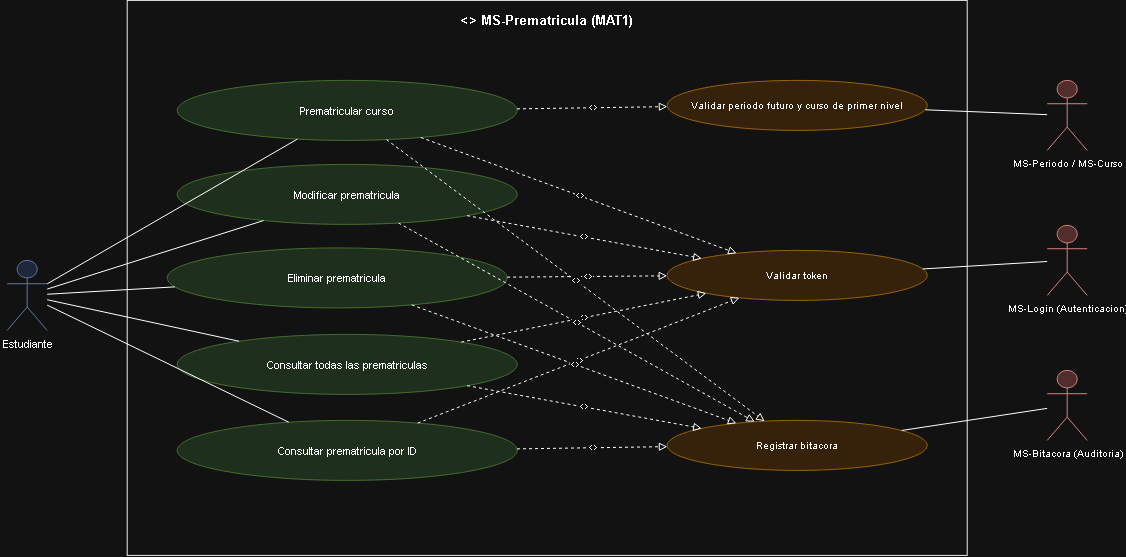

The diagram above was exported from draw.io. Its source (the exported page's mxGraphModel, read from the mxfile embedded in the PNG):
<mxGraphModel dx="2143" dy="786" grid="1" gridSize="10" guides="1" tooltips="1" connect="1" arrows="1" fold="1" page="1" pageScale="1" pageWidth="1169" pageHeight="826" math="0" shadow="0">
  <root>
    <mxCell id="0" />
    <mxCell id="1" parent="0" />
    <mxCell id="id376" parent="1" style="rounded=0;whiteSpace=wrap;html=1;verticalAlign=top;align=center;fontStyle=1;fillColor=none;strokeColor=#000000;fontSize=13;spacingTop=6;" value="&lt;&lt;microservicio&gt;&gt; MS-Prematricula (MAT1)" vertex="1">
      <mxGeometry height="555" width="840" x="160" as="geometry" />
    </mxCell>
    <mxCell id="id377" parent="1" style="shape=umlActor;verticalLabelPosition=bottom;verticalAlign=top;html=1;outlineConnect=0;fillColor=#dae8fc;strokeColor=#6c8ebf;fontSize=11;" value="Estudiante" vertex="1">
      <mxGeometry height="70" width="40" x="40" y="260" as="geometry" />
    </mxCell>
    <mxCell id="id378" parent="1" style="ellipse;whiteSpace=wrap;html=1;fillColor=#d5e8d4;strokeColor=#82b366;fontSize=11;" value="Prematricular curso" vertex="1">
      <mxGeometry height="60" width="340" x="210" y="80" as="geometry" />
    </mxCell>
    <mxCell id="id379" parent="1" style="ellipse;whiteSpace=wrap;html=1;fillColor=#d5e8d4;strokeColor=#82b366;fontSize=11;" value="Modificar prematricula" vertex="1">
      <mxGeometry height="60" width="340" x="210" y="164" as="geometry" />
    </mxCell>
    <mxCell id="id380" parent="1" style="ellipse;whiteSpace=wrap;html=1;fillColor=#d5e8d4;strokeColor=#82b366;fontSize=11;" value="Eliminar prematricula" vertex="1">
      <mxGeometry height="60" width="340" x="200" y="247.5" as="geometry" />
    </mxCell>
    <mxCell id="id381" parent="1" style="ellipse;whiteSpace=wrap;html=1;fillColor=#d5e8d4;strokeColor=#82b366;fontSize=11;" value="Consultar todas las prematriculas" vertex="1">
      <mxGeometry height="60" width="340" x="210" y="334" as="geometry" />
    </mxCell>
    <mxCell id="id382" parent="1" style="ellipse;whiteSpace=wrap;html=1;fillColor=#d5e8d4;strokeColor=#82b366;fontSize=11;" value="Consultar prematricula por ID" vertex="1">
      <mxGeometry height="60" width="340" x="210" y="420" as="geometry" />
    </mxCell>
    <mxCell id="id383" edge="1" parent="1" source="id377" style="edgeStyle=none;html=1;endArrow=none;rounded=0;" target="id378" value="">
      <mxGeometry relative="1" as="geometry" />
    </mxCell>
    <mxCell id="id384" edge="1" parent="1" source="id377" style="edgeStyle=none;html=1;endArrow=none;rounded=0;" target="id379" value="">
      <mxGeometry relative="1" as="geometry" />
    </mxCell>
    <mxCell id="id385" edge="1" parent="1" source="id377" style="edgeStyle=none;html=1;endArrow=none;rounded=0;" target="id380" value="">
      <mxGeometry relative="1" as="geometry" />
    </mxCell>
    <mxCell id="id386" edge="1" parent="1" source="id377" style="edgeStyle=none;html=1;endArrow=none;rounded=0;" target="id381" value="">
      <mxGeometry relative="1" as="geometry" />
    </mxCell>
    <mxCell id="id387" edge="1" parent="1" source="id377" style="edgeStyle=none;html=1;endArrow=none;rounded=0;" target="id382" value="">
      <mxGeometry relative="1" as="geometry" />
    </mxCell>
    <mxCell id="id388" parent="1" style="ellipse;whiteSpace=wrap;html=1;fillColor=#ffe6cc;strokeColor=#d79b00;fontSize=10;" value="Validar token" vertex="1">
      <mxGeometry height="50" width="260" x="700" y="250" as="geometry" />
    </mxCell>
    <mxCell id="id389" edge="1" parent="1" source="id378" style="edgeStyle=none;html=1;endArrow=block;endFill=0;dashed=1;fontSize=9;" target="id388" value="&lt;&lt;include&gt;&gt;">
      <mxGeometry relative="1" as="geometry" />
    </mxCell>
    <mxCell id="id390" edge="1" parent="1" source="id379" style="edgeStyle=none;html=1;endArrow=block;endFill=0;dashed=1;fontSize=9;" target="id388" value="&lt;&lt;include&gt;&gt;">
      <mxGeometry relative="1" as="geometry" />
    </mxCell>
    <mxCell id="id391" edge="1" parent="1" source="id380" style="edgeStyle=none;html=1;endArrow=block;endFill=0;dashed=1;fontSize=9;" target="id388" value="&lt;&lt;include&gt;&gt;">
      <mxGeometry relative="1" as="geometry" />
    </mxCell>
    <mxCell id="id392" edge="1" parent="1" source="id381" style="edgeStyle=none;html=1;endArrow=block;endFill=0;dashed=1;fontSize=9;" target="id388" value="&lt;&lt;include&gt;&gt;">
      <mxGeometry relative="1" as="geometry" />
    </mxCell>
    <mxCell id="id393" edge="1" parent="1" source="id382" style="edgeStyle=none;html=1;endArrow=block;endFill=0;dashed=1;fontSize=9;" target="id388" value="&lt;&lt;include&gt;&gt;">
      <mxGeometry relative="1" as="geometry" />
    </mxCell>
    <mxCell id="id394" parent="1" style="shape=umlActor;verticalLabelPosition=bottom;verticalAlign=top;html=1;outlineConnect=0;fillColor=#f8cecc;strokeColor=#b85450;fontSize=10;" value="MS-Login (Autenticacion)" vertex="1">
      <mxGeometry height="70" width="40" x="1080" y="225" as="geometry" />
    </mxCell>
    <mxCell id="id395" edge="1" parent="1" source="id388" style="edgeStyle=none;html=1;endArrow=none;rounded=0;" target="id394" value="">
      <mxGeometry relative="1" as="geometry" />
    </mxCell>
    <mxCell id="id396" parent="1" style="ellipse;whiteSpace=wrap;html=1;fillColor=#ffe6cc;strokeColor=#d79b00;fontSize=10;" value="Registrar bitacora" vertex="1">
      <mxGeometry height="50" width="260" x="700" y="420" as="geometry" />
    </mxCell>
    <mxCell id="id397" edge="1" parent="1" source="id378" style="edgeStyle=none;html=1;endArrow=block;endFill=0;dashed=1;fontSize=9;" target="id396" value="&lt;&lt;include&gt;&gt;">
      <mxGeometry relative="1" as="geometry" />
    </mxCell>
    <mxCell id="id398" edge="1" parent="1" source="id379" style="edgeStyle=none;html=1;endArrow=block;endFill=0;dashed=1;fontSize=9;" target="id396" value="&lt;&lt;include&gt;&gt;">
      <mxGeometry relative="1" as="geometry" />
    </mxCell>
    <mxCell id="id399" edge="1" parent="1" source="id380" style="edgeStyle=none;html=1;endArrow=block;endFill=0;dashed=1;fontSize=9;" target="id396" value="&lt;&lt;include&gt;&gt;">
      <mxGeometry relative="1" as="geometry" />
    </mxCell>
    <mxCell id="id400" edge="1" parent="1" source="id381" style="edgeStyle=none;html=1;endArrow=block;endFill=0;dashed=1;fontSize=9;" target="id396" value="&lt;&lt;include&gt;&gt;">
      <mxGeometry relative="1" as="geometry" />
    </mxCell>
    <mxCell id="id401" edge="1" parent="1" source="id382" style="edgeStyle=none;html=1;endArrow=block;endFill=0;dashed=1;fontSize=9;" target="id396" value="&lt;&lt;include&gt;&gt;">
      <mxGeometry relative="1" as="geometry" />
    </mxCell>
    <mxCell id="id402" parent="1" style="shape=umlActor;verticalLabelPosition=bottom;verticalAlign=top;html=1;outlineConnect=0;fillColor=#f8cecc;strokeColor=#b85450;fontSize=10;" value="MS-Bitacora (Auditoria)" vertex="1">
      <mxGeometry height="70" width="40" x="1080" y="370" as="geometry" />
    </mxCell>
    <mxCell id="id403" edge="1" parent="1" source="id396" style="edgeStyle=none;html=1;endArrow=none;rounded=0;" target="id402" value="">
      <mxGeometry relative="1" as="geometry" />
    </mxCell>
    <mxCell id="id404" parent="1" style="ellipse;whiteSpace=wrap;html=1;fillColor=#ffe6cc;strokeColor=#d79b00;fontSize=10;" value="Validar periodo futuro y curso de primer nivel" vertex="1">
      <mxGeometry height="50" width="260" x="700" y="80" as="geometry" />
    </mxCell>
    <mxCell id="id405" edge="1" parent="1" source="id378" style="edgeStyle=none;html=1;endArrow=block;endFill=0;dashed=1;fontSize=9;" target="id404" value="&lt;&lt;include&gt;&gt;">
      <mxGeometry relative="1" as="geometry" />
    </mxCell>
    <mxCell id="id406" parent="1" style="shape=umlActor;verticalLabelPosition=bottom;verticalAlign=top;html=1;outlineConnect=0;fillColor=#f8cecc;strokeColor=#b85450;fontSize=10;" value="MS-Periodo / MS-Curso" vertex="1">
      <mxGeometry height="70" width="40" x="1080" y="80" as="geometry" />
    </mxCell>
    <mxCell id="id407" edge="1" parent="1" source="id404" style="edgeStyle=none;html=1;endArrow=none;rounded=0;" target="id406" value="">
      <mxGeometry relative="1" as="geometry" />
    </mxCell>
  </root>
</mxGraphModel>